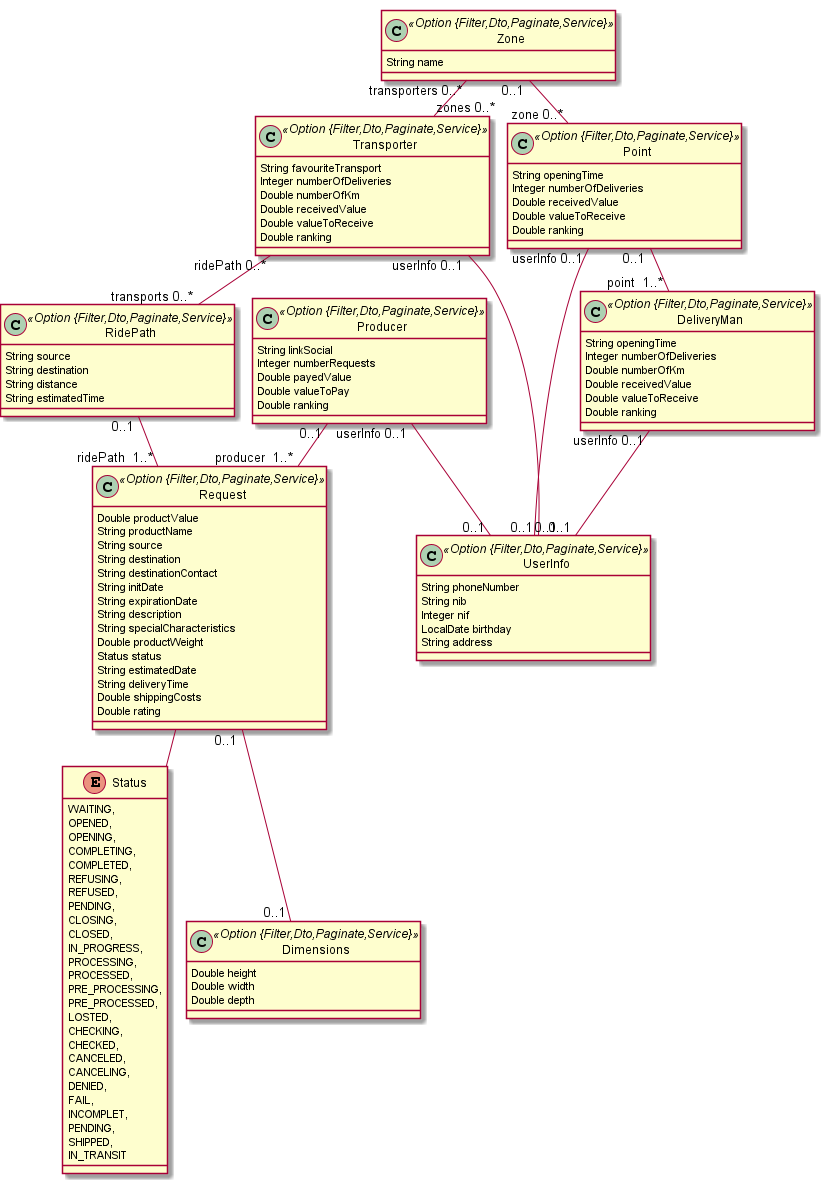

The diagram above was rendered by PlantUML. Its source (embedded in the PNG):
@startuml
	!pragma graphviz_dot jdot
	!pragma syntax class
	class Producer <<Option {Filter,Dto,Paginate,Service}>> {
		String linkSocial
		Integer numberRequests
		Double payedValue
		Double valueToPay
		Double ranking
	}
	class UserInfo <<Option {Filter,Dto,Paginate,Service}>> {
		String phoneNumber
		String nib
		Integer nif
		LocalDate birthday
		String address
	}
	class Request <<Option {Filter,Dto,Paginate,Service}>> {
		Double productValue
		String productName
		String source
		String destination
		String destinationContact
		String initDate
		String expirationDate
		String description
		String specialCharacteristics
		Double productWeight
		Status status
		String estimatedDate
		String deliveryTime
		Double shippingCosts
		Double rating
	}
	Request ..> Status
	enum Status {
		WAITING, 
		OPENED, 
		OPENING, 
		COMPLETING, 
		COMPLETED, 
		REFUSING, 
		REFUSED, 
		PENDING, 
		CLOSING, 
		CLOSED, 
		IN_PROGRESS, 
		PROCESSING, 
		PROCESSED, 
		PRE_PROCESSING, 
		PRE_PROCESSED, 
		LOSTED, 
		CHECKING, 
		CHECKED, 
		CANCELED, 
		CANCELING, 
		DENIED, 
		FAIL, 
		INCOMPLET, 
		PENDING, 
		SHIPPED, 
		IN_TRANSIT 
	}
	class RidePath <<Option {Filter,Dto,Paginate,Service}>> {
		String source
		String destination
		String distance
		String estimatedTime
	}
	class DeliveryMan <<Option {Filter,Dto,Paginate,Service}>> {
		String openingTime
		Integer numberOfDeliveries
		Double numberOfKm
		Double receivedValue
		Double valueToReceive
		Double ranking
	}
	class Transporter <<Option {Filter,Dto,Paginate,Service}>> {
		String favouriteTransport
		Integer numberOfDeliveries
		Double numberOfKm
		Double receivedValue
		Double valueToReceive
		Double ranking
	}
	class Point <<Option {Filter,Dto,Paginate,Service}>> {
		String openingTime
		Integer numberOfDeliveries
		Double receivedValue
		Double valueToReceive
		Double ranking
	}
	class Dimensions <<Option {Filter,Dto,Paginate,Service}>> {
		Double height
		Double width
		Double depth
	}
	class Zone <<Option {Filter,Dto,Paginate,Service}>> {
		String name
	}
	Point  "0..1 " --o "point  1..* "  DeliveryMan
	RidePath  "0..1 " --o "ridePath  1..* "  Request
	Producer  "0..1 " --o "producer  1..* "  Request
	Zone  "0..1 " --o "zone 0..* "  Point
	Request  "0..1 " -- "0..1 "  Dimensions
	Transporter  "userInfo 0..1 " -- "0..1 "  UserInfo
	DeliveryMan  "userInfo 0..1 " -- "0..1 "  UserInfo
	Point  "userInfo 0..1 " -- "0..1 "  UserInfo
	Producer  "userInfo 0..1 " -- "0..1 "  UserInfo
	Transporter  "ridePath 0..* " o--o "transports 0..* "  RidePath
	Zone  "transporters 0..* " o--o "zones 0..* "  Transporter
@enduml